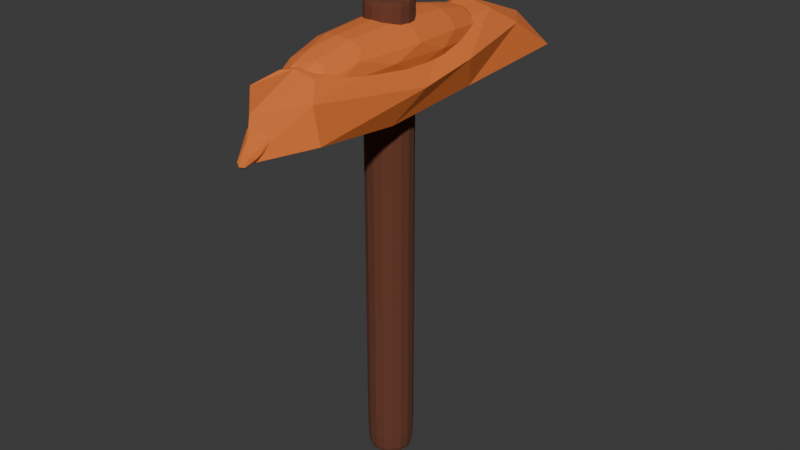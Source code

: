 # Source: copper_pickaxe.blend  (saved by Blender 4.5.88; exported with 4.5.12 LTS)
import bpy
from mathutils import Matrix  # noqa: F401  (used for matrix-valued properties, if any)

bpy.ops.wm.read_factory_settings(use_empty=True)
scene = bpy.context.scene
scene.name = 'Scene'

# ---- collections
col_collection = bpy.data.collections.new('Collection'); scene.collection.children.link(col_collection)

# ---- materials (node trees are filled in below, after node groups)
mat_material = bpy.data.materials.new('Material')
mat_material.alpha_threshold = 0.0
mat_material.roughness = 0.5
mat_material.line_color = (0.0, 0.0, 0.0, 1.0)
mat_material_003 = bpy.data.materials.new('Material.003')

# ---- material node trees
mat_material.use_nodes = True; mat_material.node_tree.nodes.clear()
_N = mat_material.node_tree.nodes; _L = mat_material.node_tree.links
n0 = _N.new('ShaderNodeOutputMaterial'); n0.name = 'Material Output'; n0.location = (200, 100)
n1 = _N.new('ShaderNodeBsdfPrincipled'); n1.name = 'Principled BSDF'; n1.location = (-200, 100)
n1.inputs[0].default_value = (0.7465, 0.1732, 0.03272, 1.0)
n1.inputs[2].default_value = 1.0
n1.inputs[3].default_value = 1.45
_L.new(n1.outputs[0], n0.inputs[0])
n0.is_active_output = True
mat_material_003.use_nodes = True; mat_material_003.node_tree.nodes.clear()
_N = mat_material_003.node_tree.nodes; _L = mat_material_003.node_tree.links
n0 = _N.new('ShaderNodeBsdfPrincipled'); n0.name = 'Principled BSDF'; n0.location = (-200, 100)
n0.inputs[0].default_value = (0.1433, 0.04148, 0.01994, 1.0)
n0.inputs[2].default_value = 1.0
n1 = _N.new('ShaderNodeOutputMaterial'); n1.name = 'Material Output'; n1.location = (200, 100)
_L.new(n0.outputs[0], n1.inputs[0])
n1.is_active_output = True

# ---- world
world_world = bpy.data.worlds.new('World'); scene.world = world_world
world_world.use_nodes = True; world_world.node_tree.nodes.clear()
_N = world_world.node_tree.nodes; _L = world_world.node_tree.links
n0 = _N.new('ShaderNodeOutputWorld'); n0.name = 'World Output'; n0.location = (200, 100)
n1 = _N.new('ShaderNodeBackground'); n1.name = 'Background'; n1.location = (-200, 100)
n1.inputs[0].default_value = (0.05088, 0.05088, 0.05088, 1.0)
_L.new(n1.outputs[0], n0.inputs[0])
n0.is_active_output = True
world_world.color = (0.05088, 0.05088, 0.05088)
world_world.sun_shadow_jitter_overblur = 0.0

# ---- meshes
me_cube = bpy.data.meshes.new('Cube')
me_cube.from_pydata([(0.09649, 2.765, -0.2245), (0.09649, 2.61, -0.9602), (0.05598, 2.611, -0.3727), (0.05262, 2.51, -0.9008), (-0.09481, 2.765, -0.2245), (-0.09481, 2.61, -0.9602), (-0.07904, 2.627, -0.3897), (-0.02907, 2.505, -0.911), (-0.08086, 2.532, -0.9453), (0.0007458, 2.616, -1.063), (0.09199, 2.679, -0.7621), (-0.06407, 2.572, -0.6424), (0.06575, 2.572, -0.6424), (-0.07141, 2.679, -0.7621), (-0.02134, 2.601, -0.3631), (0.08254, 2.67, -0.3144), (0.00084, 2.5, -0.9004), (-0.08086, 2.67, -0.3144), (-0.03659, 2.789, -0.1968), (0.08254, 2.532, -0.9453), (0.008296, 2.704, -0.2119), (0.00084, 2.545, -0.6542), (-0.08991, 2.613, -0.7256), (-0.006276, 2.534, -1.021), (0.1159, 2.633, -0.6715), (0.01226, 2.658, -0.7735), (0.08952, 2.722, -0.5116), (-0.05824, 2.59, -0.5413), (0.05992, 2.59, -0.5413), (-0.08784, 2.722, -0.5116), (0.00084, 2.572, -0.5289), (-0.08539, 2.628, -0.5767), (0.1114, 2.647, -0.5226), (0.002813, 2.703, -0.4681)], [], [(0, 18, 20, 15), (18, 4, 17, 20), (20, 17, 6, 14), (15, 20, 14, 2), (3, 12, 21, 16), (28, 2, 14, 30), (30, 14, 6, 27), (16, 21, 11, 7), (7, 11, 22, 8), (27, 6, 17, 31), (31, 17, 4, 29), (8, 22, 13, 5), (5, 9, 23, 8), (9, 1, 19, 23), (23, 19, 3, 16), (8, 23, 16, 7), (1, 10, 24, 19), (26, 0, 15, 32), (32, 15, 2, 28), (19, 24, 12, 3), (5, 13, 25, 9), (29, 4, 18, 33), (33, 18, 0, 26), (9, 25, 10, 1), (25, 33, 26, 10), (13, 29, 33, 25), (24, 32, 28, 12), (10, 26, 32, 24), (22, 31, 29, 13), (11, 27, 31, 22), (21, 30, 27, 11), (12, 28, 30, 21)])
_uv = me_cube.uv_layers.new(name='UVMap')
_uv.uv.foreach_set('vector', [0.625, 0.5, 0.75, 0.5, 0.75, 0.625, 0.625, 0.625, 0.75, 0.5, 0.875, 0.5, 0.875, 0.625, 0.75, 0.625, 0.75, 0.625, 0.875, 0.625, 0.875, 0.75, 0.75, 0.75, 0.625, 0.625, 0.75, 0.625, 0.75, 0.75, 0.625, 0.75, 0.375, 0.75, 0.5, 0.75, 0.5, 0.875, 0.375, 0.875, 0.5625, 0.75, 0.625, 0.75, 0.625, 0.875, 0.5625, 0.875, 0.5625, 0.875, 0.625, 0.875, 0.625, 1.0, 0.5625, 1.0, 0.375, 0.875, 0.5, 0.875, 0.5, 1.0, 0.375, 1.0, 0.375, 0.0, 0.5, 0.0, 0.5, 0.125, 0.375, 0.125, 0.5625, 0.0, 0.625, 0.0, 0.625, 0.125, 0.5625, 0.125, 0.5625, 0.125, 0.625, 0.125, 0.625, 0.25, 0.5625, 0.25, 0.375, 0.125, 0.5, 0.125, 0.5, 0.25, 0.375, 0.25, 0.125, 0.5, 0.25, 0.5, 0.25, 0.625, 0.125, 0.625, 0.25, 0.5, 0.375, 0.5, 0.375, 0.625, 0.25, 0.625, 0.25, 0.625, 0.375, 0.625, 0.375, 0.75, 0.25, 0.75, 0.125, 0.625, 0.25, 0.625, 0.25, 0.75, 0.125, 0.75, 0.375, 0.5, 0.5, 0.5, 0.5, 0.625, 0.375, 0.625, 0.5625, 0.5, 0.625, 0.5, 0.625, 0.625, 0.5625, 0.625, 0.5625, 0.625, 0.625, 0.625, 0.625, 0.75, 0.5625, 0.75, 0.375, 0.625, 0.5, 0.625, 0.5, 0.75, 0.375, 0.75, 0.375, 0.25, 0.5, 0.25, 0.5, 0.375, 0.375, 0.375, 0.5625, 0.25, 0.625, 0.25, 0.625, 0.375, 0.5625, 0.375, 0.5625, 0.375, 0.625, 0.375, 0.625, 0.5, 0.5625, 0.5, 0.375, 0.375, 0.5, 0.375, 0.5, 0.5, 0.375, 0.5, 0.5, 0.375, 0.5625, 0.375, 0.5625, 0.5, 0.5, 0.5, 0.5, 0.25, 0.5625, 0.25, 0.5625, 0.375, 0.5, 0.375, 0.5, 0.625, 0.5625, 0.625, 0.5625, 0.75, 0.5, 0.75, 0.5, 0.5, 0.5625, 0.5, 0.5625, 0.625, 0.5, 0.625, 0.5, 0.125, 0.5625, 0.125, 0.5625, 0.25, 0.5, 0.25, 0.5, 0.0, 0.5625, 0.0, 0.5625, 0.125, 0.5, 0.125, 0.5, 0.875, 0.5625, 0.875, 0.5625, 1.0, 0.5, 1.0, 0.5, 0.75, 0.5625, 0.75, 0.5625, 0.875, 0.5, 0.875])
me_cube.materials.append(mat_material)
me_cube.use_mirror_vertex_groups = False
me_cube.update()
me_cube_002 = bpy.data.meshes.new('Cube.002')
me_cube_002.from_pydata([(-0.05752, -0.01184, -0.3811), (-0.05752, -0.01184, 0.7387), (-0.05752, 0.1032, -0.3811), (-0.05752, 0.1032, 0.7387), (0.05752, -0.01184, -0.3811), (0.05752, -0.01184, 0.7387), (0.05752, 0.1032, -0.3811), (0.05752, 0.1032, 0.7387), (-0.04269, 0.01365, 0.7082), (-0.04269, 0.09903, 0.7082), (0.04269, 0.01365, 0.7082), (0.04269, 0.09903, 0.7082), (-0.01506, 0.03063, -0.3811), (-0.01506, 0.06074, -0.3811), (0.01506, 0.03063, -0.3811), (0.01506, 0.06074, -0.3811), (-0.05752, -0.01184, -0.3212), (-0.05752, -0.01184, 0.6787), (-0.05752, 0.1032, 0.6787), (-0.05752, 0.1032, -0.3212), (0.05752, 0.1032, 0.6787), (0.05752, 0.1032, -0.3212), (0.05752, -0.01184, 0.6787), (0.05752, -0.01184, -0.3212)], [], [(17, 1, 3, 18), (18, 3, 7, 20), (20, 7, 5, 22), (22, 5, 1, 17), (4, 0, 12, 14), (7, 3, 9, 11), (11, 9, 8, 10), (5, 7, 11, 10), (3, 1, 8, 9), (1, 5, 10, 8), (13, 15, 14, 12), (2, 6, 15, 13), (0, 2, 13, 12), (6, 4, 14, 15), (4, 23, 16, 0), (23, 22, 17, 16), (6, 21, 23, 4), (21, 20, 22, 23), (2, 19, 21, 6), (19, 18, 20, 21), (0, 16, 19, 2), (16, 17, 18, 19)])
_uv = me_cube_002.uv_layers.new(name='UVMap')
_uv.uv.foreach_set('vector', [0.6116, 0.0, 0.625, 0.0, 0.625, 0.25, 0.6116, 0.25, 0.6116, 0.25, 0.625, 0.25, 0.625, 0.5, 0.6116, 0.5, 0.6116, 0.5, 0.625, 0.5, 0.625, 0.75, 0.6116, 0.75, 0.6116, 0.75, 0.625, 0.75, 0.625, 1.0, 0.6116, 1.0, 0.375, 0.75, 0.375, 1.0, 0.375, 1.0, 0.375, 0.75, 0.625, 0.5, 0.625, 0.25, 0.625, 0.25, 0.625, 0.5, 0.625, 0.5, 0.875, 0.5, 0.875, 0.75, 0.625, 0.75, 0.625, 0.75, 0.625, 0.5, 0.625, 0.5, 0.625, 0.75, 0.625, 0.25, 0.625, 0.0, 0.625, 0.0, 0.625, 0.25, 0.625, 1.0, 0.625, 0.75, 0.625, 0.75, 0.625, 1.0, 0.125, 0.5, 0.375, 0.5, 0.375, 0.75, 0.125, 0.75, 0.375, 0.25, 0.375, 0.5, 0.375, 0.5, 0.375, 0.25, 0.375, 0.0, 0.375, 0.25, 0.375, 0.25, 0.375, 0.0, 0.375, 0.5, 0.375, 0.75, 0.375, 0.75, 0.375, 0.5, 0.375, 0.75, 0.3884, 0.75, 0.3884, 1.0, 0.375, 1.0, 0.3884, 0.75, 0.6116, 0.75, 0.6116, 1.0, 0.3884, 1.0, 0.375, 0.5, 0.3884, 0.5, 0.3884, 0.75, 0.375, 0.75, 0.3884, 0.5, 0.6116, 0.5, 0.6116, 0.75, 0.3884, 0.75, 0.375, 0.25, 0.3884, 0.25, 0.3884, 0.5, 0.375, 0.5, 0.3884, 0.25, 0.6116, 0.25, 0.6116, 0.5, 0.3884, 0.5, 0.375, 0.0, 0.3884, 0.0, 0.3884, 0.25, 0.375, 0.25, 0.3884, 0.0, 0.6116, 0.0, 0.6116, 0.25, 0.3884, 0.25])
me_cube_002.materials.append(mat_material_003)
me_cube_002.update()
me_cube_003 = bpy.data.meshes.new('Cube.003')
me_cube_003.from_pydata([(0.1028, 0.08287, 0.08496), (0.1028, 0.06815, -0.06616), (0.1028, -0.08399, 0.08485), (0.1028, -0.06702, -0.06604), (-0.1028, 0.08287, 0.08496), (-0.1028, 0.06815, -0.06616), (-0.1028, -0.08399, 0.08485), (-0.1028, -0.06702, -0.06604), (0.01698, -0.4504, -0.111), (0.01698, -0.4448, -0.1441), (-0.01698, -0.4504, -0.111), (-0.01698, -0.4448, -0.1441), (0.01698, 0.4134, -0.09755), (0.01698, 0.4085, -0.1309), (-0.01698, 0.4134, -0.09755), (-0.01698, 0.4085, -0.1309), (-0.06601, -0.2599, -0.03309), (0.06601, -0.2599, -0.03309), (0.06601, -0.2722, 0.06785), (-0.06601, -0.2722, 0.06785), (0.06601, 0.253, 0.0539), (0.06601, 0.2424, -0.04728), (-0.06601, 0.253, 0.0539), (-0.06601, 0.2424, -0.04728)], [], [(0, 1, 3, 2), (17, 16, 11, 9), (6, 7, 5, 4), (21, 20, 12, 13), (2, 6, 4, 0), (7, 3, 1, 5), (8, 9, 11, 10), (18, 17, 9, 8), (16, 19, 10, 11), (19, 18, 8, 10), (14, 15, 13, 12), (20, 22, 14, 12), (23, 21, 13, 15), (22, 23, 15, 14), (6, 2, 18, 19), (7, 6, 19, 16), (2, 3, 17, 18), (3, 7, 16, 17), (4, 5, 23, 22), (5, 1, 21, 23), (0, 4, 22, 20), (1, 0, 20, 21)])
_uv = me_cube_003.uv_layers.new(name='UVMap')
_uv.uv.foreach_set('vector', [0.375, 0.0, 0.625, 0.0, 0.625, 0.25, 0.375, 0.25, 0.875, 0.5, 0.625, 0.5, 0.625, 0.5, 0.875, 0.5, 0.375, 0.5, 0.625, 0.5, 0.625, 0.75, 0.375, 0.75, 0.625, 0.0, 0.375, 0.0, 0.375, 0.0, 0.625, 0.0, 0.125, 0.5, 0.375, 0.5, 0.375, 0.75, 0.125, 0.75, 0.625, 0.5, 0.875, 0.5, 0.875, 0.75, 0.625, 0.75, 0.375, 0.25, 0.625, 0.25, 0.625, 0.5, 0.375, 0.5, 0.375, 0.25, 0.625, 0.25, 0.625, 0.25, 0.375, 0.25, 0.625, 0.5, 0.375, 0.5, 0.375, 0.5, 0.625, 0.5, 0.375, 0.5, 0.125, 0.5, 0.125, 0.5, 0.375, 0.5, 0.375, 0.75, 0.625, 0.75, 0.625, 1.0, 0.375, 1.0, 0.125, 0.75, 0.375, 0.75, 0.375, 0.75, 0.125, 0.75, 0.625, 0.75, 0.875, 0.75, 0.875, 0.75, 0.625, 0.75, 0.375, 0.75, 0.625, 0.75, 0.625, 0.75, 0.375, 0.75, 0.375, 0.5, 0.125, 0.5, 0.125, 0.5, 0.375, 0.5, 0.625, 0.5, 0.375, 0.5, 0.375, 0.5, 0.625, 0.5, 0.375, 0.25, 0.625, 0.25, 0.625, 0.25, 0.375, 0.25, 0.875, 0.5, 0.625, 0.5, 0.625, 0.5, 0.875, 0.5, 0.375, 0.75, 0.625, 0.75, 0.625, 0.75, 0.375, 0.75, 0.625, 0.75, 0.875, 0.75, 0.875, 0.75, 0.625, 0.75, 0.125, 0.75, 0.375, 0.75, 0.375, 0.75, 0.125, 0.75, 0.625, 0.0, 0.375, 0.0, 0.375, 0.0, 0.625, 0.0])
me_cube_003.materials.append(mat_material)
me_cube_003.update()

# ---- objects
ob_head2 = bpy.data.objects.new('Head2', me_cube)
ob_handle = bpy.data.objects.new('Handle', me_cube_002)
ob_cube = bpy.data.objects.new('Cube', me_cube_003)

# ---- transforms, parenting, visibility, modifiers, constraints
ob_head2.location = (1.874e-16, 0.05851, 3.283)
ob_head2.rotation_euler = (-1.35, -2.167e-16, 1.735e-16)
ob_head2.lock_rotations_4d = False
ob_head2.empty_display_type = 'ARROWS'
ob_head2.lineart.crease_threshold = 0.0
ob_handle.location = (0.0, -0.04554, 0.0)
_m = ob_handle.modifiers.new('Subdivision', 'SUBSURF')
ob_cube.location = (-1.295e-16, 0.01192, 0.6123)
_m = ob_cube.modifiers.new('Subdivision', 'SUBSURF')
_m = ob_cube.modifiers.new('Decimate', 'DECIMATE')
_m.ratio = 0.3584

# ---- collection membership
col_collection.objects.link(ob_head2)
col_collection.objects.link(ob_handle)
col_collection.objects.link(ob_cube)

# ---- scene / render settings (as saved in the file)
scene.frame_start = 1; scene.frame_end = 250; scene.frame_set(1)
scene.render.engine = 'BLENDER_EEVEE_NEXT'
bpy.context.view_layer.update()

# ---- added for rendering (the .blend has no active camera and no usable light): camera, sun
cam_auto = bpy.data.cameras.new('AutoCamera')
cam_auto.lens = 50.0
cam_auto.sensor_width = 36.0
cam_auto.clip_end = 1000.0
ob_auto_camera = bpy.data.objects.new('AutoCamera', cam_auto)
scene.collection.objects.link(ob_auto_camera)
ob_auto_camera.location = (1.40345, -1.64942, 1.32405)
ob_auto_camera.rotation_euler = (1.09748, -7.21219e-08, 0.694738)
scene.camera = ob_auto_camera
light_auto_sun = bpy.data.lights.new('AutoSun', 'SUN')
light_auto_sun.energy = 3.0
light_auto_sun.angle = 0.0523599
ob_auto_sun = bpy.data.objects.new('AutoSun', light_auto_sun)
scene.collection.objects.link(ob_auto_sun)
ob_auto_sun.rotation_euler = (0.872665, 0.174533, 0.523599)
bpy.context.view_layer.update()
